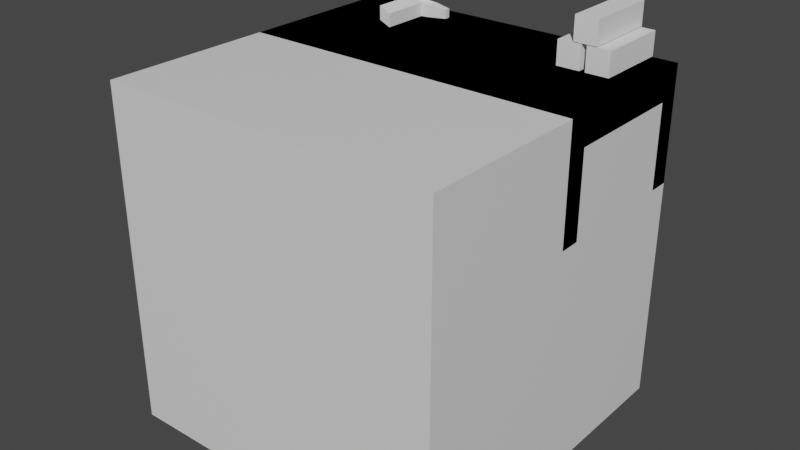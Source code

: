 # Source: work_stations.blend  (saved by Blender 2.83.19; exported with 4.5.12 LTS)
import bpy
from mathutils import Matrix  # noqa: F401  (used for matrix-valued properties, if any)

bpy.ops.wm.read_factory_settings(use_empty=True)
scene = bpy.context.scene
scene.name = 'Scene'

# ---- collections
col_base_models = bpy.data.collections.new('base_models'); scene.collection.children.link(col_base_models)

# ---- materials (node trees are filled in below, after node groups)
mat_material = bpy.data.materials.new('Material')
mat_material.alpha_threshold = 0.0
mat_material.use_transparent_shadow = False
mat_material.line_color = (0.0, 0.0, 0.0, 1.0)

# ---- material node trees
mat_material.use_nodes = True; mat_material.node_tree.nodes.clear()
_N = mat_material.node_tree.nodes; _L = mat_material.node_tree.links
n0 = _N.new('ShaderNodeOutputMaterial'); n0.name = 'Material Output'; n0.location = (300, 300)
n1 = _N.new('ShaderNodeBsdfPrincipled'); n1.name = 'Principled BSDF'; n1.location = (10, 300)
n1.distribution = 'GGX'
n1.subsurface_method = 'BURLEY'
n1.inputs[2].default_value = 0.4
n1.inputs[3].default_value = 1.45
n1.inputs[27].default_value = (0.0, 0.0, 0.0, 1.0)
n1.inputs[28].default_value = 1.0
_L.new(n1.outputs[0], n0.inputs[0])
n0.is_active_output = True

# ---- world
world_world = bpy.data.worlds.new('World'); scene.world = world_world
world_world.use_nodes = True; world_world.node_tree.nodes.clear()
_N = world_world.node_tree.nodes; _L = world_world.node_tree.links
n0 = _N.new('ShaderNodeOutputWorld'); n0.name = 'World Output'; n0.location = (300, 300)
n1 = _N.new('ShaderNodeBackground'); n1.name = 'Background'; n1.location = (10, 300)
n1.inputs[0].default_value = (0.05088, 0.05088, 0.05088, 1.0)
_L.new(n1.outputs[0], n0.inputs[0])
n0.is_active_output = True
world_world.color = (0.05088, 0.05088, 0.05088)
world_world.use_sun_shadow = False
world_world.sun_shadow_jitter_overblur = 0.0

# ---- meshes
me_cube = bpy.data.meshes.new('Cube')
me_cube.from_pydata([(1.0, 1.0, 1.0), (1.0, 1.0, -1.0), (1.0, -1.0, 1.0), (1.0, -1.0, -1.0), (-1.0, 1.0, 1.0), (-1.0, 1.0, -1.0), (-1.0, -1.0, 1.0), (-1.0, -1.0, -1.0)], [], [(0, 4, 6, 2), (3, 2, 6, 7), (7, 6, 4, 5), (5, 1, 3, 7), (1, 0, 2, 3), (5, 4, 0, 1)])
_uv = me_cube.uv_layers.new(name='UVMap')
_uv.uv.foreach_set('vector', [0.625, 0.5, 0.875, 0.5, 0.875, 0.75, 0.625, 0.75, 0.375, 0.75, 0.625, 0.75, 0.625, 1.0, 0.375, 1.0, 0.375, 0.0, 0.625, 0.0, 0.625, 0.25, 0.375, 0.25, 0.125, 0.5, 0.375, 0.5, 0.375, 0.75, 0.125, 0.75, 0.375, 0.5, 0.625, 0.5, 0.625, 0.75, 0.375, 0.75, 0.375, 0.25, 0.625, 0.25, 0.625, 0.5, 0.375, 0.5])
me_cube.materials.append(mat_material)
me_cube.use_remesh_preserve_volume = False
me_cube.use_remesh_preserve_attributes = False
me_cube.use_mirror_vertex_groups = False
me_cube.update()
me_cube_001 = bpy.data.meshes.new('Cube.001')
me_cube_001.from_pydata([(-1.0, 0.0, 0.8213), (-1.0, 0.0, 1.0), (-1.0, 1.0, 0.8213), (-1.0, 1.0, 1.0), (1.0, 0.0, 0.8213), (1.0, 0.0, 1.0), (1.0, 1.0, 0.8213), (1.0, 1.0, 1.0), (-1.0, 0.5, 0.8213), (0.0, 1.0, 0.8213), (1.0, 0.5, 0.8213), (0.0, 0.0, 0.8213), (-1.0, 0.25, 0.8213), (-0.5, 1.0, 0.8213), (1.0, 0.75, 0.8213), (0.5, 0.0, 0.8213), (-1.0, 0.75, 0.8213), (0.5, 1.0, 0.8213), (1.0, 0.25, 0.8213), (-0.5, 0.0, 0.8213), (-0.5, 0.5, 0.8213), (0.5, 0.5, 0.8213), (0.5, 0.75, 0.8213), (-0.5, 0.75, 0.8213), (-0.5, 0.25, 0.8213), (0.5, 0.25, 0.8213), (-1.0, 0.125, 0.8213), (-0.75, 1.0, 0.8213), (1.0, 0.875, 0.8213), (0.75, 0.0, 0.8213), (-1.0, 0.875, 0.8213), (0.75, 1.0, 0.8213), (1.0, 0.125, 0.8213), (-0.75, 0.0, 0.8213), (0.5, 0.875, 0.8213), (0.75, 0.75, 0.8213), (-0.5, 0.875, 0.8213), (-0.75, 0.75, 0.8213), (-0.5, 0.125, 0.8213), (-0.75, 0.25, 0.8213), (0.5, 0.125, 0.8213), (0.75, 0.25, 0.8213), (-0.75, 0.125, 0.8213), (-0.75, 0.875, 0.8213), (0.75, 0.875, 0.8213), (0.75, 0.125, 0.8213), (-1.0, 0.125, 0.3283), (-1.0, 0.0, 0.3283), (-0.75, 1.0, 0.3283), (-1.0, 1.0, 0.3283), (1.0, 0.875, 0.3283), (1.0, 1.0, 0.3283), (0.75, 0.0, 0.3283), (1.0, 0.0, 0.3283), (-1.0, 0.875, 0.3283), (0.75, 1.0, 0.3283), (1.0, 0.125, 0.3283), (-0.75, 0.0, 0.3283), (-0.75, 0.125, 0.3283), (-0.75, 0.875, 0.3283), (0.75, 0.875, 0.3283), (0.75, 0.125, 0.3283)], [], [(26, 30, 16, 8, 12), (27, 31, 17, 9, 13), (28, 32, 18, 10, 14), (29, 33, 19, 11, 15), (0, 26, 46, 47), (7, 3, 1, 5), (22, 35, 14, 10, 21), (44, 28, 14, 35), (16, 37, 23, 20, 8), (43, 36, 23, 37), (42, 38, 19, 33), (8, 20, 24, 39, 12), (21, 10, 18, 41, 25), (6, 28, 50, 51), (12, 39, 42, 26), (39, 24, 38, 42), (30, 43, 37, 16), (26, 42, 58, 46), (27, 13, 36, 43), (34, 44, 35, 22), (17, 31, 44, 34), (44, 31, 55, 60), (40, 45, 29, 15), (25, 41, 45, 40), (41, 18, 32, 45), (4, 5, 1, 0, 33, 29), (6, 7, 5, 4, 32, 28), (2, 3, 7, 6, 31, 27), (0, 1, 3, 2, 30, 26), (61, 56, 53, 52), (46, 58, 57, 47), (49, 48, 59, 54), (55, 51, 50, 60), (30, 2, 49, 54), (28, 44, 60, 50), (31, 6, 51, 55), (29, 45, 61, 52), (32, 4, 53, 56), (27, 43, 59, 48), (4, 29, 52, 53), (33, 0, 47, 57), (43, 30, 54, 59), (2, 27, 48, 49), (42, 33, 57, 58), (45, 32, 56, 61), (11, 19, 38, 24, 20, 23, 36, 13, 9, 17, 34, 22, 21, 25, 40, 15)])
_uv = me_cube_001.uv_layers.new(name='UVMap')
_uv.uv.foreach_set('vector', [0.375, 0.03125, 0.375, 0.2188, 0.375, 0.1875, 0.375, 0.125, 0.375, 0.0625, 0.375, 0.2812, 0.375, 0.4688, 0.375, 0.4375, 0.375, 0.375, 0.375, 0.3125, 0.375, 0.5312, 0.375, 0.7188, 0.375, 0.6875, 0.375, 0.625, 0.375, 0.5625, 0.375, 0.7812, 0.375, 0.9688, 0.375, 0.9375, 0.375, 0.875, 0.375, 0.8125, 0.375, 0.0, 0.375, 0.03125, 0.375, 0.03125, 0.375, 0.0, 0.625, 0.5, 0.875, 0.5, 0.875, 0.75, 0.625, 0.75, 0.3125, 0.5625, 0.3438, 0.5625, 0.375, 0.5625, 0.375, 0.625, 0.3125, 0.625, 0.3438, 0.5312, 0.375, 0.5312, 0.375, 0.5625, 0.3438, 0.5625, 0.125, 0.5625, 0.1562, 0.5625, 0.1875, 0.5625, 0.1875, 0.625, 0.125, 0.625, 0.1562, 0.5312, 0.1875, 0.5312, 0.1875, 0.5625, 0.1562, 0.5625, 0.1562, 0.7188, 0.1875, 0.7188, 0.1875, 0.75, 0.1562, 0.75, 0.125, 0.625, 0.1875, 0.625, 0.1875, 0.6875, 0.1562, 0.6875, 0.125, 0.6875, 0.3125, 0.625, 0.375, 0.625, 0.375, 0.6875, 0.3438, 0.6875, 0.3125, 0.6875, 0.375, 0.5, 0.375, 0.5312, 0.375, 0.5312, 0.375, 0.5, 0.125, 0.6875, 0.1562, 0.6875, 0.1562, 0.7188, 0.125, 0.7188, 0.1562, 0.6875, 0.1875, 0.6875, 0.1875, 0.7188, 0.1562, 0.7188, 0.125, 0.5312, 0.1562, 0.5312, 0.1562, 0.5625, 0.125, 0.5625, 0.125, 0.7188, 0.1562, 0.7188, 0.1562, 0.7188, 0.125, 0.7188, 0.1562, 0.5, 0.1875, 0.5, 0.1875, 0.5312, 0.1562, 0.5312, 0.3125, 0.5312, 0.3438, 0.5312, 0.3438, 0.5625, 0.3125, 0.5625, 0.3125, 0.5, 0.3438, 0.5, 0.3438, 0.5312, 0.3125, 0.5312, 0.3438, 0.5312, 0.3438, 0.5, 0.3438, 0.5, 0.3438, 0.5312, 0.3125, 0.7188, 0.3438, 0.7188, 0.3438, 0.75, 0.3125, 0.75, 0.3125, 0.6875, 0.3438, 0.6875, 0.3438, 0.7188, 0.3125, 0.7188, 0.3438, 0.6875, 0.375, 0.6875, 0.375, 0.7188, 0.3438, 0.7188, 0.375, 0.75, 0.625, 0.75, 0.625, 1.0, 0.375, 1.0, 0.375, 0.9688, 0.375, 0.7812, 0.375, 0.5, 0.625, 0.5, 0.625, 0.75, 0.375, 0.75, 0.375, 0.7188, 0.375, 0.5312, 0.375, 0.25, 0.625, 0.25, 0.625, 0.5, 0.375, 0.5, 0.375, 0.4688, 0.375, 0.2812, 0.375, 0.0, 0.625, 0.0, 0.625, 0.25, 0.375, 0.25, 0.375, 0.2188, 0.375, 0.03125, 0.3438, 0.7188, 0.375, 0.7188, 0.375, 0.75, 0.3438, 0.75, 0.125, 0.7188, 0.1562, 0.7188, 0.1562, 0.75, 0.125, 0.75, 0.125, 0.5, 0.1562, 0.5, 0.1562, 0.5312, 0.125, 0.5312, 0.3438, 0.5, 0.375, 0.5, 0.375, 0.5312, 0.3438, 0.5312, 0.375, 0.2188, 0.375, 0.25, 0.375, 0.25, 0.375, 0.2188, 0.375, 0.5312, 0.3438, 0.5312, 0.3438, 0.5312, 0.375, 0.5312, 0.375, 0.4688, 0.375, 0.5, 0.375, 0.5, 0.375, 0.4688, 0.3438, 0.75, 0.3438, 0.7188, 0.3438, 0.7188, 0.3438, 0.75, 0.375, 0.7188, 0.375, 0.75, 0.375, 0.75, 0.375, 0.7188, 0.1562, 0.5, 0.1562, 0.5312, 0.1562, 0.5312, 0.1562, 0.5, 0.375, 0.75, 0.375, 0.7812, 0.375, 0.7812, 0.375, 0.75, 0.375, 0.9688, 0.375, 1.0, 0.375, 1.0, 0.375, 0.9688, 0.1562, 0.5312, 0.125, 0.5312, 0.125, 0.5312, 0.1562, 0.5312, 0.375, 0.25, 0.375, 0.2812, 0.375, 0.2812, 0.375, 0.25, 0.1562, 0.7188, 0.1562, 0.75, 0.1562, 0.75, 0.1562, 0.7188, 0.3438, 0.7188, 0.375, 0.7188, 0.375, 0.7188, 0.3438, 0.7188, 0.25, 0.75, 0.1875, 0.75, 0.1875, 0.7188, 0.1875, 0.6875, 0.1875, 0.625, 0.1875, 0.5625, 0.1875, 0.5312, 0.1875, 0.5, 0.25, 0.5, 0.3125, 0.5, 0.3125, 0.5312, 0.3125, 0.5625, 0.3125, 0.625, 0.3125, 0.6875, 0.3125, 0.7188, 0.3125, 0.75])
me_cube_001.use_remesh_fix_poles = True
me_cube_001.use_remesh_preserve_attributes = False
me_cube_001.use_mirror_vertex_groups = False
me_cube_001.update()
me_cube_002 = bpy.data.meshes.new('Cube.002')
me_cube_002.from_pydata([(-0.5834, 0.5276, 1.029), (-0.5834, 0.5276, 1.11), (-0.5834, 0.8095, 1.029), (-0.5834, 0.8095, 1.11), (-0.5137, 0.5276, 0.9977), (-0.5137, 0.5276, 1.078), (-0.5137, 0.8095, 0.9977), (-0.5137, 0.8095, 1.078), (-0.5834, 0.8623, 1.078), (-0.5834, 0.8623, 0.9977), (-0.4422, 0.8623, 0.9977), (-0.4422, 0.8623, 1.078), (-0.3491, 0.819, 1.064), (-0.3491, 0.819, 1.012), (-0.3491, 0.8528, 1.064), (-0.3491, 0.8528, 1.012), (-0.6318, 0.8095, 1.078), (-0.6318, 0.8095, 0.9977), (-0.6318, 0.8623, 1.078), (-0.6318, 0.8623, 0.9977), (-0.6318, 0.8095, 1.038), (-0.6318, 0.8623, 1.038), (-0.6318, 0.8359, 1.078), (-0.6318, 0.8359, 0.9977), (-0.6318, 0.8095, 1.018), (-0.6318, 0.8623, 1.018), (-0.6318, 0.8227, 1.078), (-0.6318, 0.8227, 0.9977), (-0.6318, 0.8095, 1.058), (-0.6318, 0.8623, 1.058), (-0.6318, 0.8491, 1.078), (-0.6318, 0.8491, 0.9977), (-0.6432, 0.815, 1.018), (-0.6404, 0.8169, 1.009), (-0.6432, 0.8567, 1.018), (-0.6404, 0.8548, 1.009), (-0.6432, 0.8227, 1.07), (-0.6404, 0.8169, 1.067), (-0.6432, 0.8227, 1.006), (-0.6432, 0.815, 1.058), (-0.6432, 0.815, 1.038), (-0.6432, 0.8567, 1.058), (-0.6432, 0.8567, 1.038), (-0.6432, 0.8491, 1.07), (-0.6432, 0.8359, 1.07), (-0.6432, 0.8491, 1.006), (-0.6432, 0.8359, 1.006), (-0.6516, 0.8491, 1.038), (-0.6516, 0.8227, 1.038), (-0.6516, 0.8359, 1.038), (-0.6516, 0.8359, 1.018), (-0.6516, 0.8359, 1.058), (-0.6404, 0.8548, 1.067), (-0.6516, 0.8227, 1.058), (-0.6516, 0.8227, 1.018), (-0.6516, 0.8491, 1.018), (-0.6516, 0.8491, 1.058)], [], [(0, 1, 3, 2), (3, 7, 11, 8), (6, 7, 5, 4), (4, 5, 1, 0), (2, 6, 4, 0), (7, 3, 1, 5), (9, 8, 11, 10), (2, 3, 16, 28, 20, 24, 17), (11, 7, 12, 14), (6, 2, 9, 10), (12, 13, 15, 14), (6, 10, 15, 13), (7, 6, 13, 12), (10, 11, 14, 15), (27, 17, 33, 38), (8, 9, 19, 25, 21, 29, 18), (3, 8, 18, 30, 22, 26, 16), (9, 2, 17, 27, 23, 31, 19), (22, 30, 43, 44), (21, 25, 34, 42), (16, 26, 36, 37), (29, 21, 42, 41), (24, 20, 40, 32), (25, 19, 35, 34), (19, 31, 45, 35), (20, 28, 39, 40), (17, 24, 32, 33), (30, 18, 52, 43), (18, 29, 41, 52), (28, 16, 37, 39), (23, 27, 38, 46), (31, 23, 46, 45), (26, 22, 44, 36), (56, 43, 52, 41), (55, 47, 42, 34), (54, 48, 49, 50), (53, 36, 44, 51), (48, 53, 51, 49), (40, 39, 53, 48), (39, 37, 36, 53), (38, 54, 50, 46), (33, 32, 54, 38), (32, 40, 48, 54), (45, 55, 34, 35), (46, 50, 55, 45), (50, 49, 47, 55), (47, 56, 41, 42), (49, 51, 56, 47), (51, 44, 43, 56)])
_uv = me_cube_002.uv_layers.new(name='UVMap')
_uv.uv.foreach_set('vector', [0.375, 0.0, 0.625, 0.0, 0.625, 0.25, 0.375, 0.25, 0.875, 0.5, 0.625, 0.5, 0.625, 0.5, 0.875, 0.5, 0.375, 0.5, 0.625, 0.5, 0.625, 0.75, 0.375, 0.75, 0.375, 0.75, 0.625, 0.75, 0.625, 1.0, 0.375, 1.0, 0.125, 0.5, 0.375, 0.5, 0.375, 0.75, 0.125, 0.75, 0.625, 0.5, 0.875, 0.5, 0.875, 0.75, 0.625, 0.75, 0.375, 0.25, 0.625, 0.25, 0.625, 0.5, 0.375, 0.5, 0.375, 0.25, 0.625, 0.25, 0.625, 0.25, 0.5625, 0.25, 0.5, 0.25, 0.4375, 0.25, 0.375, 0.25, 0.625, 0.5, 0.625, 0.5, 0.625, 0.5, 0.625, 0.5, 0.375, 0.5, 0.125, 0.5, 0.125, 0.5, 0.375, 0.5, 0.625, 0.5, 0.375, 0.5, 0.375, 0.5, 0.625, 0.5, 0.375, 0.5, 0.375, 0.5, 0.375, 0.5, 0.375, 0.5, 0.625, 0.5, 0.375, 0.5, 0.375, 0.5, 0.625, 0.5, 0.375, 0.5, 0.625, 0.5, 0.625, 0.5, 0.375, 0.5, 0.125, 0.5, 0.125, 0.5, 0.125, 0.5, 0.125, 0.5, 0.625, 0.25, 0.375, 0.25, 0.375, 0.25, 0.4375, 0.25, 0.5, 0.25, 0.5625, 0.25, 0.625, 0.25, 0.875, 0.5, 0.875, 0.5, 0.875, 0.5, 0.875, 0.5, 0.875, 0.5, 0.875, 0.5, 0.875, 0.5, 0.125, 0.5, 0.125, 0.5, 0.125, 0.5, 0.125, 0.5, 0.125, 0.5, 0.125, 0.5, 0.125, 0.5, 0.875, 0.5, 0.875, 0.5, 0.875, 0.5, 0.875, 0.5, 0.5, 0.25, 0.4375, 0.25, 0.4375, 0.25, 0.5, 0.25, 0.875, 0.5, 0.875, 0.5, 0.875, 0.5, 0.875, 0.5, 0.5625, 0.25, 0.5, 0.25, 0.5, 0.25, 0.5625, 0.25, 0.4375, 0.25, 0.5, 0.25, 0.5, 0.25, 0.4375, 0.25, 0.4375, 0.25, 0.375, 0.25, 0.375, 0.25, 0.4375, 0.25, 0.125, 0.5, 0.125, 0.5, 0.125, 0.5, 0.125, 0.5, 0.5, 0.25, 0.5625, 0.25, 0.5625, 0.25, 0.5, 0.25, 0.375, 0.25, 0.4375, 0.25, 0.4375, 0.25, 0.375, 0.25, 0.875, 0.5, 0.875, 0.5, 0.875, 0.5, 0.875, 0.5, 0.625, 0.25, 0.5625, 0.25, 0.5625, 0.25, 0.625, 0.25, 0.5625, 0.25, 0.625, 0.25, 0.625, 0.25, 0.5625, 0.25, 0.125, 0.5, 0.125, 0.5, 0.125, 0.5, 0.125, 0.5, 0.125, 0.5, 0.125, 0.5, 0.125, 0.5, 0.125, 0.5, 0.875, 0.5, 0.875, 0.5, 0.875, 0.5, 0.875, 0.5, 0.5625, 0.25, 0.625, 0.25, 0.625, 0.25, 0.5625, 0.25, 0.4375, 0.25, 0.5, 0.25, 0.5, 0.25, 0.4375, 0.25, 0.4375, 0.25, 0.5, 0.25, 0.5, 0.25, 0.4375, 0.25, 0.5625, 0.25, 0.625, 0.25, 0.625, 0.25, 0.5625, 0.25, 0.5, 0.25, 0.5625, 0.25, 0.5625, 0.25, 0.5, 0.25, 0.5, 0.25, 0.5625, 0.25, 0.5625, 0.25, 0.5, 0.25, 0.5625, 0.25, 0.625, 0.25, 0.625, 0.25, 0.5625, 0.25, 0.375, 0.25, 0.4375, 0.25, 0.4375, 0.25, 0.375, 0.25, 0.375, 0.25, 0.4375, 0.25, 0.4375, 0.25, 0.375, 0.25, 0.4375, 0.25, 0.5, 0.25, 0.5, 0.25, 0.4375, 0.25, 0.375, 0.25, 0.4375, 0.25, 0.4375, 0.25, 0.375, 0.25, 0.375, 0.25, 0.4375, 0.25, 0.4375, 0.25, 0.375, 0.25, 0.4375, 0.25, 0.5, 0.25, 0.5, 0.25, 0.4375, 0.25, 0.5, 0.25, 0.5625, 0.25, 0.5625, 0.25, 0.5, 0.25, 0.5, 0.25, 0.5625, 0.25, 0.5625, 0.25, 0.5, 0.25, 0.5625, 0.25, 0.625, 0.25, 0.625, 0.25, 0.5625, 0.25])
me_cube_002.use_remesh_fix_poles = True
me_cube_002.use_remesh_preserve_attributes = False
me_cube_002.use_mirror_vertex_groups = False
me_cube_002.update()
me_cube_003 = bpy.data.meshes.new('Cube.003')
me_cube_003.from_pydata([(0.7209, 0.5586, 1.004), (0.7209, 0.5586, 1.142), (0.7209, 1.0, 1.004), (0.7209, 1.0, 1.142), (0.856, 0.5586, 1.004), (0.856, 0.5586, 1.142), (0.856, 1.0, 1.004), (0.856, 1.0, 1.142), (0.5532, 0.5586, 1.004), (0.5532, 0.5586, 1.142), (0.5532, 1.0, 1.004), (0.5532, 1.0, 1.142), (0.6884, 0.5586, 1.004), (0.6884, 0.5586, 1.142), (0.6884, 1.0, 1.004), (0.6884, 1.0, 1.142), (0.6421, 0.5586, 1.147), (0.6421, 0.5586, 1.285), (0.6421, 1.0, 1.147), (0.6421, 1.0, 1.285), (0.7772, 0.5586, 1.147), (0.7772, 0.5586, 1.285), (0.7772, 1.0, 1.147), (0.7772, 1.0, 1.285)], [], [(0, 1, 3, 2), (2, 3, 7, 6), (6, 7, 5, 4), (4, 5, 1, 0), (2, 6, 4, 0), (7, 3, 1, 5), (8, 9, 11, 10), (10, 11, 15, 14), (14, 15, 13, 12), (12, 13, 9, 8), (10, 14, 12, 8), (15, 11, 9, 13), (16, 17, 19, 18), (18, 19, 23, 22), (22, 23, 21, 20), (20, 21, 17, 16), (18, 22, 20, 16), (23, 19, 17, 21)])
_uv = me_cube_003.uv_layers.new(name='UVMap')
_uv.uv.foreach_set('vector', [0.375, 0.0, 0.625, 0.0, 0.625, 0.25, 0.375, 0.25, 0.375, 0.25, 0.625, 0.25, 0.625, 0.5, 0.375, 0.5, 0.375, 0.5, 0.625, 0.5, 0.625, 0.75, 0.375, 0.75, 0.375, 0.75, 0.625, 0.75, 0.625, 1.0, 0.375, 1.0, 0.125, 0.5, 0.375, 0.5, 0.375, 0.75, 0.125, 0.75, 0.625, 0.5, 0.875, 0.5, 0.875, 0.75, 0.625, 0.75, 0.375, 0.0, 0.625, 0.0, 0.625, 0.25, 0.375, 0.25, 0.375, 0.25, 0.625, 0.25, 0.625, 0.5, 0.375, 0.5, 0.375, 0.5, 0.625, 0.5, 0.625, 0.75, 0.375, 0.75, 0.375, 0.75, 0.625, 0.75, 0.625, 1.0, 0.375, 1.0, 0.125, 0.5, 0.375, 0.5, 0.375, 0.75, 0.125, 0.75, 0.625, 0.5, 0.875, 0.5, 0.875, 0.75, 0.625, 0.75, 0.375, 0.0, 0.625, 0.0, 0.625, 0.25, 0.375, 0.25, 0.375, 0.25, 0.625, 0.25, 0.625, 0.5, 0.375, 0.5, 0.375, 0.5, 0.625, 0.5, 0.625, 0.75, 0.375, 0.75, 0.375, 0.75, 0.625, 0.75, 0.625, 1.0, 0.375, 1.0, 0.125, 0.5, 0.375, 0.5, 0.375, 0.75, 0.125, 0.75, 0.625, 0.5, 0.875, 0.5, 0.875, 0.75, 0.625, 0.75])
me_cube_003.use_remesh_fix_poles = True
me_cube_003.use_remesh_preserve_attributes = False
me_cube_003.use_mirror_vertex_groups = False
me_cube_003.update()

# ---- objects
ob_reference_cube = bpy.data.objects.new('reference_Cube', me_cube)
ob_table_basic = bpy.data.objects.new('table_basic', me_cube_001)
ob_hammer = bpy.data.objects.new('"hammer"', me_cube_002)
ob_block_stack = bpy.data.objects.new('block_stack', me_cube_003)

# ---- transforms, parenting, visibility, modifiers, constraints
ob_reference_cube.location = (0.0, 0.0, 0.0)
ob_reference_cube.lock_rotations_4d = False
ob_reference_cube.empty_display_type = 'ARROWS'
ob_reference_cube.lineart.crease_threshold = 0.0
ob_table_basic.location = (0.0, 0.0, 0.0)
ob_table_basic.lineart.crease_threshold = 0.0
ob_hammer.location = (0.0, 0.0, 0.0)
ob_hammer.lineart.crease_threshold = 0.0
ob_block_stack.location = (0.0, 0.0, 0.0)
ob_block_stack.lineart.crease_threshold = 0.0

# ---- collection membership
col_base_models.objects.link(ob_reference_cube)
col_base_models.objects.link(ob_table_basic)
col_base_models.objects.link(ob_hammer)
col_base_models.objects.link(ob_block_stack)

# ---- scene / render settings (as saved in the file)
scene.frame_start = 1; scene.frame_end = 250; scene.frame_set(1)
scene.render.engine = 'BLENDER_EEVEE_NEXT'
scene.cycles.use_denoising = False
scene.cycles.samples = 128
scene.cycles.sampling_pattern = 'TABULATED_SOBOL'
scene.cycles.use_adaptive_sampling = False
scene.cycles.use_light_tree = False
scene.view_settings.view_transform = 'Filmic'
bpy.context.view_layer.update()

# ---- added for rendering (the .blend has no active camera and no usable light): camera, sun
cam_auto = bpy.data.cameras.new('AutoCamera')
cam_auto.lens = 50.0
cam_auto.sensor_width = 36.0
cam_auto.clip_end = 1000.0
ob_auto_camera = bpy.data.objects.new('AutoCamera', cam_auto)
scene.collection.objects.link(ob_auto_camera)
ob_auto_camera.location = (3.36409, -4.03691, 2.83368)
ob_auto_camera.rotation_euler = (1.09748, -7.21219e-08, 0.694738)
scene.camera = ob_auto_camera
light_auto_sun = bpy.data.lights.new('AutoSun', 'SUN')
light_auto_sun.energy = 3.0
light_auto_sun.angle = 0.0523599
ob_auto_sun = bpy.data.objects.new('AutoSun', light_auto_sun)
scene.collection.objects.link(ob_auto_sun)
ob_auto_sun.rotation_euler = (0.872665, 0.174533, 0.523599)
bpy.context.view_layer.update()
